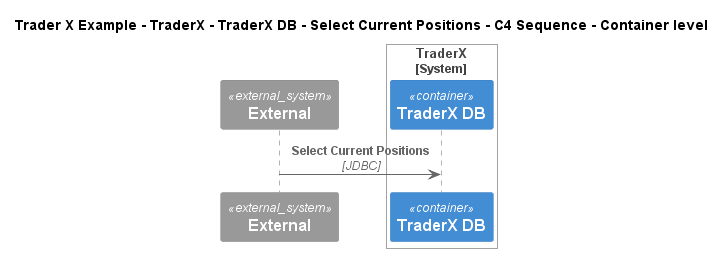

The diagram above was rendered by PlantUML. Its source (embedded in the PNG):
@startuml
!include ..\..\..\..\..\..\..\.c4s\C4_Sequence.puml
SHOW_FOOT_BOXES()

title Trader X Example - TraderX - TraderX DB - Select Current Positions - C4 Sequence - Container level

System_Ext(C4InterFlow.SoftwareSystems.ExternalSystem, "External", "")

System_Boundary(TraderXExample.SoftwareSystems.TraderX, "TraderX")
    ContainerDb(TraderXExample.SoftwareSystems.TraderX.Containers.TraderXDB, "TraderX DB", "", "Database which stores account")
Boundary_End()

Rel(C4InterFlow.SoftwareSystems.ExternalSystem, TraderXExample.SoftwareSystems.TraderX.Containers.TraderXDB, "Select Current Positions", "JDBC")


@enduml